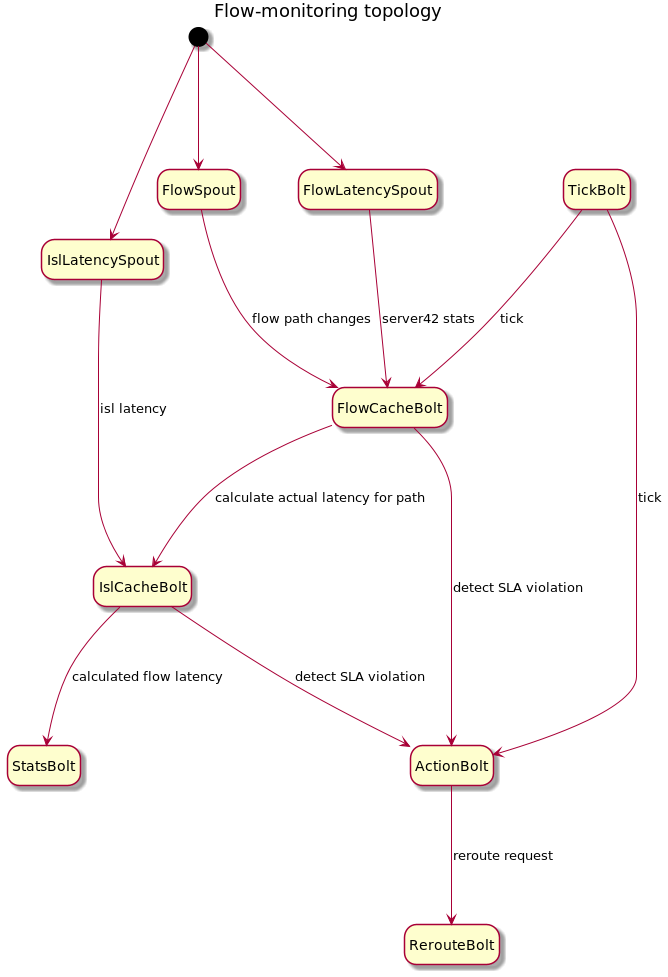

The diagram above was rendered by PlantUML. Its source (embedded in the PNG):
@startuml
title Flow-monitoring topology
hide empty description

[*] ---> FlowSpout
[*] ---> FlowLatencySpout
[*] ---> IslLatencySpout

FlowSpout ---> FlowCacheBolt : flow path changes
FlowLatencySpout ---> FlowCacheBolt : server42 stats
IslLatencySpout ---> IslCacheBolt : isl latency
TickBolt ---> FlowCacheBolt : tick
TickBolt ---> ActionBolt : tick
FlowCacheBolt ---> IslCacheBolt : calculate actual latency for path
FlowCacheBolt ---> ActionBolt : detect SLA violation
IslCacheBolt ---> ActionBolt : detect SLA violation
IslCacheBolt ---> StatsBolt : calculated flow latency
ActionBolt ---> RerouteBolt : reroute request

@enduml